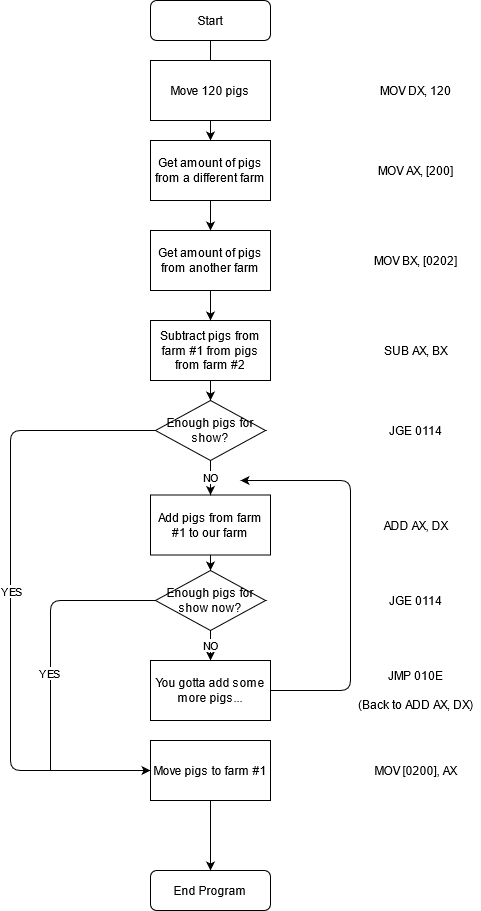

The diagram above was exported from draw.io. Its source (the exported page's mxGraphModel, read from the mxfile embedded in the PNG):
<mxGraphModel dx="1422" dy="780" grid="1" gridSize="10" guides="1" tooltips="1" connect="1" arrows="1" fold="1" page="1" pageScale="1" pageWidth="827" pageHeight="1169" math="0" shadow="0">
  <root>
    <mxCell id="WIyWlLk6GJQsqaUBKTNV-0" />
    <mxCell id="WIyWlLk6GJQsqaUBKTNV-1" parent="WIyWlLk6GJQsqaUBKTNV-0" />
    <mxCell id="WIyWlLk6GJQsqaUBKTNV-2" value="" style="rounded=0;html=1;jettySize=auto;orthogonalLoop=1;fontSize=11;endArrow=block;endFill=0;endSize=8;strokeWidth=1;shadow=0;labelBackgroundColor=none;edgeStyle=orthogonalEdgeStyle;" parent="WIyWlLk6GJQsqaUBKTNV-1" source="WIyWlLk6GJQsqaUBKTNV-3" edge="1">
      <mxGeometry relative="1" as="geometry">
        <mxPoint x="400" y="140" as="targetPoint" />
      </mxGeometry>
    </mxCell>
    <mxCell id="WIyWlLk6GJQsqaUBKTNV-3" value="&lt;div&gt;Start&lt;/div&gt;" style="rounded=1;whiteSpace=wrap;html=1;fontSize=12;glass=0;strokeWidth=1;shadow=0;" parent="WIyWlLk6GJQsqaUBKTNV-1" vertex="1">
      <mxGeometry x="340" y="60" width="120" height="40" as="geometry" />
    </mxCell>
    <mxCell id="txI6hqUsVBjrMam838Mf-1" value="Move 120 pigs" style="rounded=0;whiteSpace=wrap;html=1;" vertex="1" parent="WIyWlLk6GJQsqaUBKTNV-1">
      <mxGeometry x="340" y="120" width="120" height="60" as="geometry" />
    </mxCell>
    <mxCell id="txI6hqUsVBjrMam838Mf-2" value="Get amount of pigs from a different farm" style="rounded=0;whiteSpace=wrap;html=1;" vertex="1" parent="WIyWlLk6GJQsqaUBKTNV-1">
      <mxGeometry x="340" y="200" width="120" height="60" as="geometry" />
    </mxCell>
    <mxCell id="txI6hqUsVBjrMam838Mf-3" value="Get amount of pigs from another farm" style="rounded=0;whiteSpace=wrap;html=1;" vertex="1" parent="WIyWlLk6GJQsqaUBKTNV-1">
      <mxGeometry x="340" y="290" width="120" height="60" as="geometry" />
    </mxCell>
    <mxCell id="txI6hqUsVBjrMam838Mf-4" value="Subtract pigs from farm #1 from pigs from farm #2" style="rounded=0;whiteSpace=wrap;html=1;" vertex="1" parent="WIyWlLk6GJQsqaUBKTNV-1">
      <mxGeometry x="340" y="380" width="120" height="60" as="geometry" />
    </mxCell>
    <mxCell id="txI6hqUsVBjrMam838Mf-5" value="Enough pigs for show?" style="rhombus;whiteSpace=wrap;html=1;" vertex="1" parent="WIyWlLk6GJQsqaUBKTNV-1">
      <mxGeometry x="345" y="460" width="110" height="60" as="geometry" />
    </mxCell>
    <mxCell id="txI6hqUsVBjrMam838Mf-6" value="&lt;div&gt;Add pigs from farm #1 to our farm&lt;/div&gt;" style="rounded=0;whiteSpace=wrap;html=1;" vertex="1" parent="WIyWlLk6GJQsqaUBKTNV-1">
      <mxGeometry x="340" y="554.5" width="120" height="60" as="geometry" />
    </mxCell>
    <mxCell id="txI6hqUsVBjrMam838Mf-7" value="Enough pigs for show now?" style="rhombus;whiteSpace=wrap;html=1;" vertex="1" parent="WIyWlLk6GJQsqaUBKTNV-1">
      <mxGeometry x="345" y="630" width="110" height="60" as="geometry" />
    </mxCell>
    <mxCell id="txI6hqUsVBjrMam838Mf-8" value="&lt;div&gt;You gotta add some more pigs...&lt;/div&gt;" style="rounded=0;whiteSpace=wrap;html=1;" vertex="1" parent="WIyWlLk6GJQsqaUBKTNV-1">
      <mxGeometry x="340" y="720" width="120" height="60" as="geometry" />
    </mxCell>
    <mxCell id="txI6hqUsVBjrMam838Mf-9" value="Move pigs to farm #1" style="rounded=0;whiteSpace=wrap;html=1;" vertex="1" parent="WIyWlLk6GJQsqaUBKTNV-1">
      <mxGeometry x="340" y="800" width="120" height="60" as="geometry" />
    </mxCell>
    <mxCell id="txI6hqUsVBjrMam838Mf-10" value="&lt;div&gt;End Program&lt;br&gt;&lt;/div&gt;" style="rounded=1;whiteSpace=wrap;html=1;fontSize=12;glass=0;strokeWidth=1;shadow=0;" vertex="1" parent="WIyWlLk6GJQsqaUBKTNV-1">
      <mxGeometry x="340" y="930" width="120" height="40" as="geometry" />
    </mxCell>
    <mxCell id="txI6hqUsVBjrMam838Mf-12" value="" style="endArrow=classic;html=1;entryX=0.5;entryY=0;entryDx=0;entryDy=0;exitX=0.5;exitY=1;exitDx=0;exitDy=0;" edge="1" parent="WIyWlLk6GJQsqaUBKTNV-1" source="txI6hqUsVBjrMam838Mf-9" target="txI6hqUsVBjrMam838Mf-10">
      <mxGeometry width="50" height="50" relative="1" as="geometry">
        <mxPoint x="380" y="910" as="sourcePoint" />
        <mxPoint x="430" y="860" as="targetPoint" />
      </mxGeometry>
    </mxCell>
    <mxCell id="txI6hqUsVBjrMam838Mf-13" value="" style="endArrow=classic;html=1;exitX=1;exitY=0.5;exitDx=0;exitDy=0;" edge="1" parent="WIyWlLk6GJQsqaUBKTNV-1" source="txI6hqUsVBjrMam838Mf-8">
      <mxGeometry width="50" height="50" relative="1" as="geometry">
        <mxPoint x="460" y="780" as="sourcePoint" />
        <mxPoint x="430" y="540" as="targetPoint" />
        <Array as="points">
          <mxPoint x="540" y="750" />
          <mxPoint x="540" y="540" />
        </Array>
      </mxGeometry>
    </mxCell>
    <mxCell id="txI6hqUsVBjrMam838Mf-14" value="" style="endArrow=classic;html=1;exitX=0;exitY=0.5;exitDx=0;exitDy=0;entryX=0;entryY=0.5;entryDx=0;entryDy=0;" edge="1" parent="WIyWlLk6GJQsqaUBKTNV-1" source="txI6hqUsVBjrMam838Mf-5" target="txI6hqUsVBjrMam838Mf-9">
      <mxGeometry width="50" height="50" relative="1" as="geometry">
        <mxPoint x="260" y="530" as="sourcePoint" />
        <mxPoint x="320" y="840" as="targetPoint" />
        <Array as="points">
          <mxPoint x="200" y="490" />
          <mxPoint x="200" y="830" />
        </Array>
      </mxGeometry>
    </mxCell>
    <mxCell id="txI6hqUsVBjrMam838Mf-24" value="YES" style="edgeLabel;html=1;align=center;verticalAlign=middle;resizable=0;points=[];" vertex="1" connectable="0" parent="txI6hqUsVBjrMam838Mf-14">
      <mxGeometry x="-0.024" relative="1" as="geometry">
        <mxPoint as="offset" />
      </mxGeometry>
    </mxCell>
    <mxCell id="txI6hqUsVBjrMam838Mf-15" value="" style="endArrow=none;html=1;entryX=0;entryY=0.5;entryDx=0;entryDy=0;" edge="1" parent="WIyWlLk6GJQsqaUBKTNV-1" target="txI6hqUsVBjrMam838Mf-7">
      <mxGeometry width="50" height="50" relative="1" as="geometry">
        <mxPoint x="240" y="830" as="sourcePoint" />
        <mxPoint x="370" y="650" as="targetPoint" />
        <Array as="points">
          <mxPoint x="240" y="660" />
        </Array>
      </mxGeometry>
    </mxCell>
    <mxCell id="txI6hqUsVBjrMam838Mf-25" value="&lt;div&gt;YES&lt;/div&gt;" style="edgeLabel;html=1;align=center;verticalAlign=middle;resizable=0;points=[];" vertex="1" connectable="0" parent="txI6hqUsVBjrMam838Mf-15">
      <mxGeometry x="-0.2873" y="2" relative="1" as="geometry">
        <mxPoint as="offset" />
      </mxGeometry>
    </mxCell>
    <mxCell id="txI6hqUsVBjrMam838Mf-16" value="NO" style="endArrow=classic;html=1;exitX=0.5;exitY=1;exitDx=0;exitDy=0;entryX=0.5;entryY=0;entryDx=0;entryDy=0;" edge="1" parent="WIyWlLk6GJQsqaUBKTNV-1" source="txI6hqUsVBjrMam838Mf-7" target="txI6hqUsVBjrMam838Mf-8">
      <mxGeometry width="50" height="50" relative="1" as="geometry">
        <mxPoint x="430" y="730" as="sourcePoint" />
        <mxPoint x="480" y="680" as="targetPoint" />
      </mxGeometry>
    </mxCell>
    <mxCell id="txI6hqUsVBjrMam838Mf-17" value="" style="endArrow=classic;html=1;exitX=0.5;exitY=1;exitDx=0;exitDy=0;entryX=0.5;entryY=0;entryDx=0;entryDy=0;" edge="1" parent="WIyWlLk6GJQsqaUBKTNV-1" source="txI6hqUsVBjrMam838Mf-6" target="txI6hqUsVBjrMam838Mf-7">
      <mxGeometry width="50" height="50" relative="1" as="geometry">
        <mxPoint x="390" y="700" as="sourcePoint" />
        <mxPoint x="440" y="650" as="targetPoint" />
      </mxGeometry>
    </mxCell>
    <mxCell id="txI6hqUsVBjrMam838Mf-18" value="&lt;div&gt;NO&lt;/div&gt;" style="endArrow=classic;html=1;exitX=0.5;exitY=1;exitDx=0;exitDy=0;entryX=0.5;entryY=0;entryDx=0;entryDy=0;" edge="1" parent="WIyWlLk6GJQsqaUBKTNV-1" source="txI6hqUsVBjrMam838Mf-5" target="txI6hqUsVBjrMam838Mf-6">
      <mxGeometry width="50" height="50" relative="1" as="geometry">
        <mxPoint x="370" y="580" as="sourcePoint" />
        <mxPoint x="400" y="560" as="targetPoint" />
      </mxGeometry>
    </mxCell>
    <mxCell id="txI6hqUsVBjrMam838Mf-19" value="" style="endArrow=classic;html=1;exitX=0.5;exitY=1;exitDx=0;exitDy=0;entryX=0.5;entryY=0;entryDx=0;entryDy=0;" edge="1" parent="WIyWlLk6GJQsqaUBKTNV-1" source="txI6hqUsVBjrMam838Mf-4" target="txI6hqUsVBjrMam838Mf-5">
      <mxGeometry width="50" height="50" relative="1" as="geometry">
        <mxPoint x="390" y="460" as="sourcePoint" />
        <mxPoint x="440" y="410" as="targetPoint" />
      </mxGeometry>
    </mxCell>
    <mxCell id="txI6hqUsVBjrMam838Mf-21" value="" style="endArrow=classic;html=1;exitX=0.5;exitY=1;exitDx=0;exitDy=0;entryX=0.5;entryY=0;entryDx=0;entryDy=0;" edge="1" parent="WIyWlLk6GJQsqaUBKTNV-1" source="txI6hqUsVBjrMam838Mf-3" target="txI6hqUsVBjrMam838Mf-4">
      <mxGeometry width="50" height="50" relative="1" as="geometry">
        <mxPoint x="580" y="420" as="sourcePoint" />
        <mxPoint x="630" y="370" as="targetPoint" />
      </mxGeometry>
    </mxCell>
    <mxCell id="txI6hqUsVBjrMam838Mf-22" value="" style="endArrow=classic;html=1;exitX=0.5;exitY=1;exitDx=0;exitDy=0;entryX=0.5;entryY=0;entryDx=0;entryDy=0;" edge="1" parent="WIyWlLk6GJQsqaUBKTNV-1" source="txI6hqUsVBjrMam838Mf-2" target="txI6hqUsVBjrMam838Mf-3">
      <mxGeometry width="50" height="50" relative="1" as="geometry">
        <mxPoint x="500" y="300" as="sourcePoint" />
        <mxPoint x="550" y="250" as="targetPoint" />
      </mxGeometry>
    </mxCell>
    <mxCell id="txI6hqUsVBjrMam838Mf-23" value="" style="endArrow=classic;html=1;exitX=0.5;exitY=1;exitDx=0;exitDy=0;" edge="1" parent="WIyWlLk6GJQsqaUBKTNV-1" source="txI6hqUsVBjrMam838Mf-1">
      <mxGeometry width="50" height="50" relative="1" as="geometry">
        <mxPoint x="540" y="210" as="sourcePoint" />
        <mxPoint x="400" y="200" as="targetPoint" />
      </mxGeometry>
    </mxCell>
    <mxCell id="txI6hqUsVBjrMam838Mf-26" value="MOV DX, 120" style="text;html=1;align=center;verticalAlign=middle;resizable=0;points=[];autosize=1;strokeColor=none;" vertex="1" parent="WIyWlLk6GJQsqaUBKTNV-1">
      <mxGeometry x="560" y="140" width="90" height="20" as="geometry" />
    </mxCell>
    <mxCell id="txI6hqUsVBjrMam838Mf-27" value="MOV AX, [200]" style="text;html=1;align=center;verticalAlign=middle;resizable=0;points=[];autosize=1;strokeColor=none;" vertex="1" parent="WIyWlLk6GJQsqaUBKTNV-1">
      <mxGeometry x="560" y="220" width="90" height="20" as="geometry" />
    </mxCell>
    <mxCell id="txI6hqUsVBjrMam838Mf-28" value="MOV BX, [0202]" style="text;html=1;align=center;verticalAlign=middle;resizable=0;points=[];autosize=1;strokeColor=none;" vertex="1" parent="WIyWlLk6GJQsqaUBKTNV-1">
      <mxGeometry x="555" y="310" width="100" height="20" as="geometry" />
    </mxCell>
    <mxCell id="txI6hqUsVBjrMam838Mf-29" value="&lt;div&gt;SUB AX, BX&lt;/div&gt;" style="text;html=1;align=center;verticalAlign=middle;resizable=0;points=[];autosize=1;strokeColor=none;" vertex="1" parent="WIyWlLk6GJQsqaUBKTNV-1">
      <mxGeometry x="565" y="400" width="80" height="20" as="geometry" />
    </mxCell>
    <mxCell id="txI6hqUsVBjrMam838Mf-30" value="JGE 0114" style="text;html=1;align=center;verticalAlign=middle;resizable=0;points=[];autosize=1;strokeColor=none;" vertex="1" parent="WIyWlLk6GJQsqaUBKTNV-1">
      <mxGeometry x="570" y="480" width="70" height="20" as="geometry" />
    </mxCell>
    <mxCell id="txI6hqUsVBjrMam838Mf-31" value="ADD AX, DX" style="text;html=1;align=center;verticalAlign=middle;resizable=0;points=[];autosize=1;strokeColor=none;" vertex="1" parent="WIyWlLk6GJQsqaUBKTNV-1">
      <mxGeometry x="565" y="575" width="80" height="20" as="geometry" />
    </mxCell>
    <mxCell id="txI6hqUsVBjrMam838Mf-32" value="JGE 0114" style="text;html=1;align=center;verticalAlign=middle;resizable=0;points=[];autosize=1;strokeColor=none;" vertex="1" parent="WIyWlLk6GJQsqaUBKTNV-1">
      <mxGeometry x="570" y="650" width="70" height="20" as="geometry" />
    </mxCell>
    <mxCell id="txI6hqUsVBjrMam838Mf-33" value="&lt;div&gt;JMP 010E&lt;/div&gt;&lt;div&gt;&lt;br&gt;&lt;/div&gt;&lt;div&gt;(Back to ADD AX, DX)&lt;br&gt;&lt;/div&gt;" style="text;html=1;align=center;verticalAlign=middle;resizable=0;points=[];autosize=1;strokeColor=none;" vertex="1" parent="WIyWlLk6GJQsqaUBKTNV-1">
      <mxGeometry x="540" y="725" width="130" height="50" as="geometry" />
    </mxCell>
    <mxCell id="txI6hqUsVBjrMam838Mf-34" value="MOV [0200], AX" style="text;html=1;align=center;verticalAlign=middle;resizable=0;points=[];autosize=1;strokeColor=none;" vertex="1" parent="WIyWlLk6GJQsqaUBKTNV-1">
      <mxGeometry x="555" y="820" width="100" height="20" as="geometry" />
    </mxCell>
  </root>
</mxGraphModel>